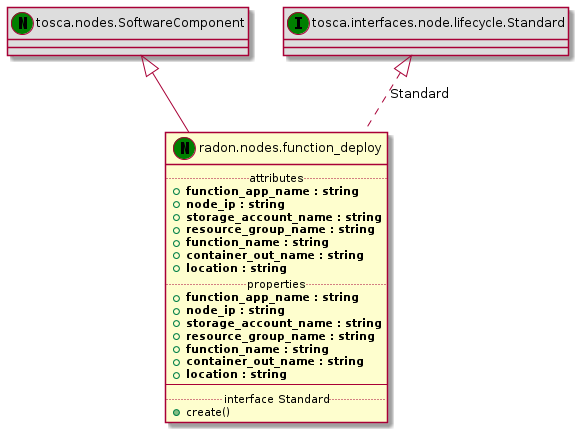

The diagram above was rendered by PlantUML. Its source (embedded in the PNG):
@startuml
set namespaceSeparator none
class "tosca.nodes.SoftwareComponent" << (N,green) >> #DDDDDD
"tosca.nodes.SoftwareComponent" <|-- "radon.nodes.function_deploy"
class "radon.nodes.function_deploy" << (N,green) >> {
.. attributes ..
+<b>function_app_name : string
+<b>node_ip : string
+<b>storage_account_name : string
+<b>resource_group_name : string
+<b>function_name : string
+<b>container_out_name : string
+<b>location : string
.. properties ..
+<b>function_app_name : string
+<b>node_ip : string
+<b>storage_account_name : string
+<b>resource_group_name : string
+<b>function_name : string
+<b>container_out_name : string
+<b>location : string
--
.. interface Standard ..
+create()
}
class "tosca.interfaces.node.lifecycle.Standard" << (I,green) >> #DDDDDD
"tosca.interfaces.node.lifecycle.Standard" <|.. "radon.nodes.function_deploy" : Standard
@enduml